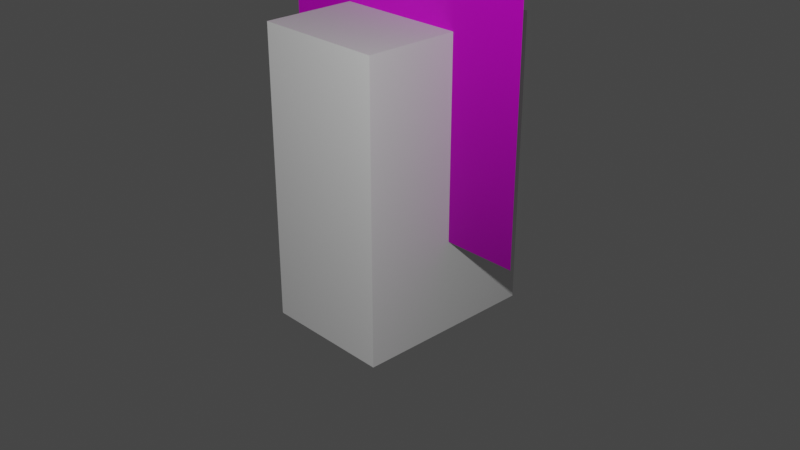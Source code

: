 # Source: lp_door_wall.blend  (saved by Blender 3.3.6; exported with 4.5.12 LTS)
import bpy
from mathutils import Matrix  # noqa: F401  (used for matrix-valued properties, if any)

bpy.ops.wm.read_factory_settings(use_empty=True)
scene = bpy.context.scene
scene.name = 'Scene'

# ---- collections
col_collection = bpy.data.collections.new('Collection'); scene.collection.children.link(col_collection)

# ---- images (referenced by path relative to the original .blend; pixels are not part of the script)
import os
ASSET_DIR = os.environ.get("B2B_ASSET_DIR", "")  # directory of the original .blend (textures are referenced by path, not embedded)
HERE = os.path.dirname(os.path.abspath(__file__))  # packed textures are extracted next to this script under _unpacked/

def load_image(name, relpath, width, height, colorspace="sRGB"):
    """Load a texture the original file referenced (path relative to the .blend, or extracted next to this script)."""
    p = next((c for c in (os.path.join(HERE, relpath), os.path.join(ASSET_DIR, relpath)) if relpath and os.path.exists(c)), "")
    if p:
        img = bpy.data.images.load(p, check_existing=True)
        img.name = name
    else:  # same state as the original file: an image datablock whose file is absent (Cycles renders it pink)
        img = bpy.data.images.new(name, width, height)
        img.source = "FILE"
        img.filepath = "//" + (relpath or name)
    img.colorspace_settings.name = colorspace
    return img
img_wall_height_png = load_image('wall_height.png', 'wall_height.png', 1024, 1024, 'Non-Color')
img_wall_albedo_png = load_image('wall_albedo.png', 'wall_albedo.png', 1024, 1024, 'sRGB')
img_wall_normal_png = load_image('wall_normal.png', 'wall_normal.png', 1024, 1024, 'Non-Color')
img_wall_ao_png = load_image('wall_ao.png', 'wall_ao.png', 1024, 1024, 'Non-Color')

# ---- materials (node trees are filled in below, after node groups)
mat_material = bpy.data.materials.new('Material')
mat_material.alpha_threshold = 0.0
mat_material.use_transparent_shadow = False
mat_material.roughness = 0.5
mat_material.line_color = (0.0, 0.0, 0.0, 1.0)

# ---- material node trees
mat_material.use_nodes = True; mat_material.node_tree.nodes.clear()
_N = mat_material.node_tree.nodes; _L = mat_material.node_tree.links
n0 = _N.new('ShaderNodeOutputMaterial'); n0.name = 'Material Output'; n0.location = (300, 300)
n1 = _N.new('ShaderNodeBsdfPrincipled'); n1.name = 'Principled BSDF'; n1.location = (10, 300)
n1.distribution = 'GGX'
n1.subsurface_method = 'RANDOM_WALK_SKIN'
n1.inputs[3].default_value = 1.45
n1.inputs[27].default_value = (0.0, 0.0, 0.0, 1.0)
n1.inputs[28].default_value = 1.0
n2 = _N.new('ShaderNodeTexImage'); n2.name = 'Image Texture'; n2.location = (86, -870)
n2.label = 'Displacement'
n2.image = img_wall_height_png
n3 = _N.new('ShaderNodeDisplacement'); n3.name = 'Displacement'; n3.location = (110, -400)
n3.inputs[2].default_value = 1.0
n4 = _N.new('ShaderNodeTexImage'); n4.name = 'Image Texture.001'; n4.location = (86, -310)
n4.label = 'Base Color'
n4.image = img_wall_albedo_png
n5 = _N.new('ShaderNodeTexImage'); n5.name = 'Image Texture.002'; n5.location = (86, -590)
n5.label = 'Normal'
n5.image = img_wall_normal_png
n6 = _N.new('ShaderNodeNormalMap'); n6.name = 'Normal Map'; n6.location = (-240, -60)
n7 = _N.new('ShaderNodeTexImage'); n7.name = 'Image Texture.003'; n7.location = (86, -30)
n7.label = 'Ambient Occlusion'
n7.image = img_wall_ao_png
n8 = _N.new('ShaderNodeMapping'); n8.name = 'Mapping'; n8.location = (230, -30)
n9 = _N.new('NodeReroute'); n9.name = 'Reroute'; n9.location = (36, -586)
n9.width = 16
n9.socket_idname = 'NodeSocketVector'
n10 = _N.new('ShaderNodeTexCoord'); n10.name = 'Texture Coordinate'; n10.location = (30, -30)
n11 = _N.new('NodeFrame'); n11.name = 'Frame'; n11.location = (-1270, 330)
n11.label = 'Mapping'
n11.width = 400
n12 = _N.new('NodeFrame'); n12.name = 'Frame.001'; n12.location = (-626, 530)
n12.label = 'Textures'
n12.width = 356
n2.parent = n12
n4.parent = n12
n5.parent = n12
n7.parent = n12
n8.parent = n11
n9.parent = n12
n10.parent = n11
_L.new(n1.outputs[0], n0.inputs[0])
_L.new(n2.outputs[0], n3.inputs[0])
_L.new(n3.outputs[0], n0.inputs[2])
_L.new(n4.outputs[0], n1.inputs[0])
_L.new(n5.outputs[0], n6.inputs[1])
_L.new(n6.outputs[0], n1.inputs[5])
_L.new(n9.outputs[0], n7.inputs[0])
_L.new(n9.outputs[0], n4.inputs[0])
_L.new(n9.outputs[0], n5.inputs[0])
_L.new(n9.outputs[0], n2.inputs[0])
_L.new(n8.outputs[0], n9.inputs[0])
_L.new(n10.outputs[2], n8.inputs[0])
n0.is_active_output = True

# ---- world
world_world = bpy.data.worlds.new('World'); scene.world = world_world
world_world.use_nodes = True; world_world.node_tree.nodes.clear()
_N = world_world.node_tree.nodes; _L = world_world.node_tree.links
n0 = _N.new('ShaderNodeOutputWorld'); n0.name = 'World Output'; n0.location = (300, 300)
n1 = _N.new('ShaderNodeBackground'); n1.name = 'Background'; n1.location = (10, 300)
n1.inputs[0].default_value = (0.05088, 0.05088, 0.05088, 1.0)
_L.new(n1.outputs[0], n0.inputs[0])
n0.is_active_output = True
world_world.color = (0.05088, 0.05088, 0.05088)
world_world.use_sun_shadow = False
world_world.sun_shadow_jitter_overblur = 0.0

# ---- cameras
cam_camera = bpy.data.cameras.new('Camera')
cam_camera.clip_end = 100.0
cam_camera.ortho_scale = 7.314

# ---- lights
light_light = bpy.data.lights.new('Light', 'POINT')
light_light.transmission_factor = 0.0
light_light.energy = 1000.0
light_light.shadow_soft_size = 0.1
light_light.shadow_maximum_resolution = 0.006
light_light.use_absolute_resolution = True

# ---- meshes
me_plane = bpy.data.meshes.new('Plane')
me_plane.from_pydata([(0.5, 1.132e-07, 1.5), (-0.5, 1.132e-07, 1.5), (-0.5, -1.132e-07, -1.5), (0.5, -1.132e-07, -1.5)], [], [(2, 3, 0, 1)])
_uv = me_plane.uv_layers.new(name='UVMap')
_uv.uv.foreach_set('vector', [0.3334, 9.986e-05, 0.6666, 9.979e-05, 0.6666, 0.9999, 0.3334, 0.9999])
me_plane.materials.append(mat_material)
me_plane.update()
me_plane_001 = bpy.data.meshes.new('Plane.001')
me_plane_001.from_pydata([(-1.5, -1.132e-07, -1.5), (-1.5, 1.132e-07, 1.5), (-0.5, 1.132e-07, 1.5), (-0.5, -1.132e-07, -1.5)], [], [(0, 3, 2, 1)])
_uv = me_plane_001.uv_layers.new(name='UVMap')
_uv.uv.foreach_set('vector', [0.0001003, 9.993e-05, 0.3334, 9.986e-05, 0.3334, 0.9999, 0.0001002, 0.9999])
me_plane_001.materials.append(mat_material)
me_plane_001.update()
me_plane_002 = bpy.data.meshes.new('Plane.002')
me_plane_002.from_pydata([(1.5, -1.132e-07, -1.5), (1.5, 1.132e-07, 1.5), (0.5, 1.132e-07, 1.5), (0.5, -1.132e-07, -1.5)], [], [(3, 0, 1, 2)])
_uv = me_plane_002.uv_layers.new(name='UVMap')
_uv.uv.foreach_set('vector', [0.6666, 9.979e-05, 0.9999, 9.972e-05, 0.9999, 0.9999, 0.6666, 0.9999])
me_plane_002.materials.append(mat_material)
me_plane_002.update()
me_cube = bpy.data.meshes.new('Cube')
me_cube.from_pydata([(-0.7, -1.0, -1.0), (-0.7, -1.0, 2.1), (-0.7, 1.0, -1.0), (-0.7, 1.0, 2.1), (0.7, -1.0, -1.0), (0.7, -1.0, 2.1), (0.7, 1.0, -1.0), (0.7, 1.0, 2.1)], [], [(0, 1, 3, 2), (2, 3, 7, 6), (6, 7, 5, 4), (4, 5, 1, 0), (2, 6, 4, 0), (7, 3, 1, 5)])
_uv = me_cube.uv_layers.new(name='UVMap')
_uv.uv.foreach_set('vector', [0.375, 0.0, 0.625, 0.0, 0.625, 0.25, 0.375, 0.25, 0.375, 0.25, 0.625, 0.25, 0.625, 0.5, 0.375, 0.5, 0.375, 0.5, 0.625, 0.5, 0.625, 0.75, 0.375, 0.75, 0.375, 0.75, 0.625, 0.75, 0.625, 1.0, 0.375, 1.0, 0.125, 0.5, 0.375, 0.5, 0.375, 0.75, 0.125, 0.75, 0.625, 0.5, 0.875, 0.5, 0.875, 0.75, 0.625, 0.75])
me_cube.update()

# ---- objects
ob_light = bpy.data.objects.new('Light', light_light)
ob_camera = bpy.data.objects.new('Camera', cam_camera)
ob_centerwall = bpy.data.objects.new('CenterWall', me_plane)
ob_leftwall = bpy.data.objects.new('LeftWall', me_plane_001)
ob_rigthwall = bpy.data.objects.new('RigthWall', me_plane_002)
ob_cube = bpy.data.objects.new('Cube', me_cube)

# ---- transforms, parenting, visibility, modifiers, constraints
ob_light.location = (4.076, -4.995, 4.904)
ob_light.rotation_euler = (0.6503, 0.05522, 1.866)
ob_light.lock_rotations_4d = False
ob_light.empty_display_type = 'ARROWS'
ob_light.color = (0.0, 0.0, 0.0, 0.0)
ob_light.lineart.crease_threshold = 0.0
ob_camera.location = (7.359, -6.926, 4.958)
ob_camera.rotation_euler = (1.109, 0.0, 0.8149)
ob_camera.lock_rotations_4d = False
ob_camera.empty_display_type = 'ARROWS'
ob_camera.color = (0.0, 0.0, 0.0, 0.0)
ob_camera.display_type = 'WIRE'
ob_camera.lineart.crease_threshold = 0.0
ob_centerwall.location = (0.0, 0.0, 1.5)
_m = ob_centerwall.modifiers.new('Boolean', 'BOOLEAN')
_m.object = ob_cube
ob_leftwall.location = (0.0, 0.0, 1.5)
_m = ob_leftwall.modifiers.new('Boolean', 'BOOLEAN')
_m.object = ob_cube
ob_rigthwall.location = (0.0, 0.0, 1.5)
_m = ob_rigthwall.modifiers.new('Boolean', 'BOOLEAN')
_m.object = ob_cube
ob_cube.location = (0.0, 0.0, 0.0)

# ---- collection membership
col_collection.objects.link(ob_light)
col_collection.objects.link(ob_camera)
col_collection.objects.link(ob_centerwall)
col_collection.objects.link(ob_leftwall)
col_collection.objects.link(ob_rigthwall)
col_collection.objects.link(ob_cube)

# ---- scene / render settings (as saved in the file)
scene.camera = ob_camera
scene.frame_start = 1; scene.frame_end = 250; scene.frame_set(1)
scene.render.engine = 'BLENDER_EEVEE_NEXT'
scene.cycles.sampling_pattern = 'TABULATED_SOBOL'
scene.cycles.use_light_tree = False
scene.view_settings.view_transform = 'Filmic'
bpy.context.view_layer.update()
